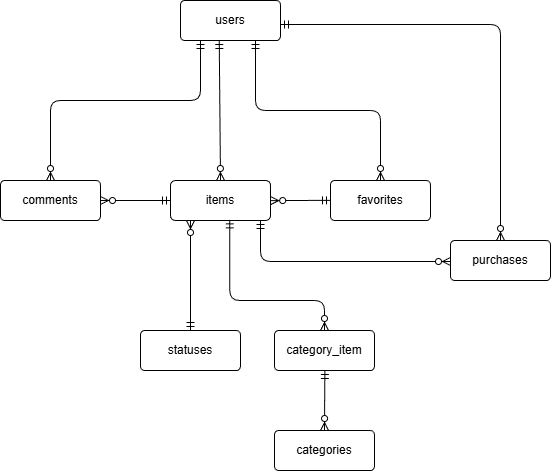

The diagram above was exported from draw.io. Its source (the exported page's mxGraphModel, read from the mxfile embedded in the PNG):
<mxGraphModel dx="1271" dy="599" grid="1" gridSize="10" guides="1" tooltips="1" connect="1" arrows="1" fold="1" page="1" pageScale="1" pageWidth="827" pageHeight="1169" math="0" shadow="0">
  <root>
    <mxCell id="0" />
    <mxCell id="1" parent="0" />
    <mxCell id="2" value="users" style="rounded=1;arcSize=10;whiteSpace=wrap;html=1;align=center;" vertex="1" parent="1">
      <mxGeometry x="270" y="50" width="100" height="40" as="geometry" />
    </mxCell>
    <mxCell id="10" style="edgeStyle=none;html=1;exitX=0.5;exitY=0;exitDx=0;exitDy=0;entryX=0.5;entryY=0;entryDx=0;entryDy=0;" edge="1" parent="1" source="3" target="3">
      <mxGeometry relative="1" as="geometry">
        <mxPoint x="210" y="120" as="targetPoint" />
      </mxGeometry>
    </mxCell>
    <mxCell id="11" style="edgeStyle=none;html=1;exitX=0.25;exitY=0;exitDx=0;exitDy=0;entryX=0.25;entryY=0;entryDx=0;entryDy=0;" edge="1" parent="1" source="3" target="3">
      <mxGeometry relative="1" as="geometry">
        <mxPoint x="145" y="190" as="targetPoint" />
      </mxGeometry>
    </mxCell>
    <mxCell id="4" value="comments" style="rounded=1;arcSize=10;whiteSpace=wrap;html=1;align=center;" vertex="1" parent="1">
      <mxGeometry x="90" y="230" width="100" height="40" as="geometry" />
    </mxCell>
    <mxCell id="5" value="favorites" style="rounded=1;arcSize=10;whiteSpace=wrap;html=1;align=center;" vertex="1" parent="1">
      <mxGeometry x="420" y="230" width="100" height="40" as="geometry" />
    </mxCell>
    <mxCell id="6" value="purchases" style="rounded=1;arcSize=10;whiteSpace=wrap;html=1;align=center;" vertex="1" parent="1">
      <mxGeometry x="540" y="290" width="100" height="40" as="geometry" />
    </mxCell>
    <mxCell id="7" value="categories" style="rounded=1;arcSize=10;whiteSpace=wrap;html=1;align=center;" vertex="1" parent="1">
      <mxGeometry x="364" y="480" width="100" height="40" as="geometry" />
    </mxCell>
    <mxCell id="8" value="category_item" style="rounded=1;arcSize=10;whiteSpace=wrap;html=1;align=center;" vertex="1" parent="1">
      <mxGeometry x="364" y="380" width="100" height="40" as="geometry" />
    </mxCell>
    <mxCell id="9" value="statuses" style="rounded=1;arcSize=10;whiteSpace=wrap;html=1;align=center;" vertex="1" parent="1">
      <mxGeometry x="230" y="380" width="100" height="40" as="geometry" />
    </mxCell>
    <mxCell id="19" value="" style="fontSize=12;html=1;endArrow=ERzeroToMany;startArrow=ERmandOne;exitX=0.2;exitY=1;exitDx=0;exitDy=0;exitPerimeter=0;edgeStyle=orthogonalEdgeStyle;" edge="1" parent="1" source="2">
      <mxGeometry width="100" height="100" relative="1" as="geometry">
        <mxPoint x="290" y="100" as="sourcePoint" />
        <mxPoint x="140" y="230" as="targetPoint" />
        <Array as="points">
          <mxPoint x="290" y="150" />
          <mxPoint x="140" y="150" />
        </Array>
      </mxGeometry>
    </mxCell>
    <mxCell id="20" value="" style="edgeStyle=orthogonalEdgeStyle;fontSize=12;html=1;endArrow=ERzeroToMany;startArrow=ERmandOne;exitX=0.75;exitY=1;exitDx=0;exitDy=0;entryX=0.5;entryY=0;entryDx=0;entryDy=0;" edge="1" parent="1" source="2" target="5">
      <mxGeometry width="100" height="100" relative="1" as="geometry">
        <mxPoint x="350" y="100" as="sourcePoint" />
        <mxPoint x="370" y="340" as="targetPoint" />
      </mxGeometry>
    </mxCell>
    <mxCell id="25" value="" style="fontSize=12;html=1;endArrow=ERzeroToMany;startArrow=ERmandOne;exitX=1;exitY=0.5;exitDx=0;exitDy=0;edgeStyle=orthogonalEdgeStyle;entryX=0.5;entryY=0;entryDx=0;entryDy=0;" edge="1" parent="1" target="6">
      <mxGeometry width="100" height="100" relative="1" as="geometry">
        <mxPoint x="370" y="74" as="sourcePoint" />
        <mxPoint x="590" y="240" as="targetPoint" />
        <Array as="points">
          <mxPoint x="590" y="74" />
        </Array>
      </mxGeometry>
    </mxCell>
    <mxCell id="26" value="" style="edgeStyle=orthogonalEdgeStyle;fontSize=12;html=1;endArrow=ERzeroToMany;startArrow=ERmandOne;exitX=0.676;exitY=0.981;exitDx=0;exitDy=0;exitPerimeter=0;" edge="1" parent="1">
      <mxGeometry width="100" height="100" relative="1" as="geometry">
        <mxPoint x="350" y="270" as="sourcePoint" />
        <mxPoint x="540" y="311" as="targetPoint" />
        <Array as="points">
          <mxPoint x="350.4" y="310.76" />
        </Array>
      </mxGeometry>
    </mxCell>
    <mxCell id="28" value="" style="fontSize=12;html=1;endArrow=ERzeroToMany;startArrow=ERmandOne;" edge="1" parent="1">
      <mxGeometry width="100" height="100" relative="1" as="geometry">
        <mxPoint x="280" y="380" as="sourcePoint" />
        <mxPoint x="280" y="270" as="targetPoint" />
      </mxGeometry>
    </mxCell>
    <mxCell id="34" value="" style="fontSize=12;html=1;endArrow=ERzeroToMany;startArrow=ERmandOne;" edge="1" parent="1">
      <mxGeometry width="100" height="100" relative="1" as="geometry">
        <mxPoint x="414.38" y="420" as="sourcePoint" />
        <mxPoint x="414" y="480" as="targetPoint" />
      </mxGeometry>
    </mxCell>
    <mxCell id="37" value="" style="fontSize=12;html=1;endArrow=ERzeroToMany;startArrow=ERmandOne;entryX=0.5;entryY=0;entryDx=0;entryDy=0;" edge="1" parent="1" target="3">
      <mxGeometry width="100" height="100" relative="1" as="geometry">
        <mxPoint x="308.75" y="90" as="sourcePoint" />
        <mxPoint x="300" y="230" as="targetPoint" />
        <Array as="points" />
      </mxGeometry>
    </mxCell>
    <mxCell id="3" value="items" style="rounded=1;arcSize=12;whiteSpace=wrap;html=1;align=center;" vertex="1" parent="1">
      <mxGeometry x="260" y="230" width="100" height="40" as="geometry" />
    </mxCell>
    <mxCell id="39" value="" style="fontSize=12;html=1;endArrow=ERzeroToMany;startArrow=ERmandOne;entryX=1;entryY=0.5;entryDx=0;entryDy=0;" edge="1" parent="1" source="3" target="4">
      <mxGeometry width="100" height="100" relative="1" as="geometry">
        <mxPoint x="300" y="270" as="sourcePoint" />
        <mxPoint x="400" y="170" as="targetPoint" />
      </mxGeometry>
    </mxCell>
    <mxCell id="40" value="" style="fontSize=12;html=1;endArrow=ERzeroToMany;startArrow=ERmandOne;entryX=1;entryY=0.25;entryDx=0;entryDy=0;exitX=-0.002;exitY=0.181;exitDx=0;exitDy=0;exitPerimeter=0;" edge="1" parent="1">
      <mxGeometry width="100" height="100" relative="1" as="geometry">
        <mxPoint x="420.00000000000006" y="249.83999999999995" as="sourcePoint" />
        <mxPoint x="360.2" y="250.1" as="targetPoint" />
        <Array as="points" />
      </mxGeometry>
    </mxCell>
    <mxCell id="43" value="" style="edgeStyle=elbowEdgeStyle;fontSize=12;html=1;endArrow=ERzeroToMany;startArrow=ERmandOne;exitX=0.593;exitY=0.984;exitDx=0;exitDy=0;exitPerimeter=0;entryX=0.5;entryY=0;entryDx=0;entryDy=0;elbow=vertical;" edge="1" parent="1" source="3">
      <mxGeometry width="100" height="100" relative="1" as="geometry">
        <mxPoint x="300.00000000000006" y="270.00000000000006" as="sourcePoint" />
        <mxPoint x="414" y="380" as="targetPoint" />
        <Array as="points">
          <mxPoint x="354" y="350" />
        </Array>
      </mxGeometry>
    </mxCell>
  </root>
</mxGraphModel>